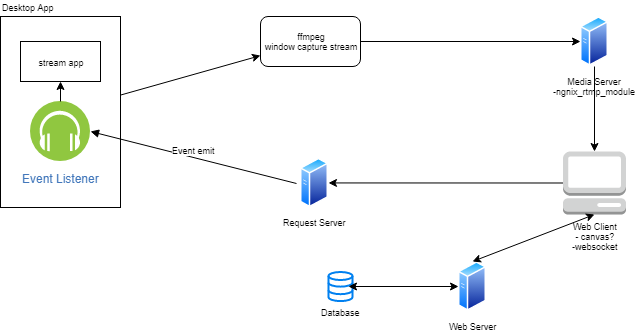

The diagram above was exported from draw.io. Its source (the exported page's mxGraphModel, read from the mxfile embedded in the PNG):
<mxGraphModel dx="1040" dy="576" grid="1" gridSize="10" guides="1" tooltips="1" connect="1" arrows="1" fold="1" page="1" pageScale="1" pageWidth="850" pageHeight="1100" math="0" shadow="0">
  <root>
    <mxCell id="0" />
    <mxCell id="1" parent="0" />
    <mxCell id="I-cR3ZXU_k_Fx-pCHE99-30" value="" style="rounded=0;whiteSpace=wrap;html=1;fontSize=9;" vertex="1" parent="1">
      <mxGeometry x="30" y="95" width="120" height="191" as="geometry" />
    </mxCell>
    <mxCell id="I-cR3ZXU_k_Fx-pCHE99-1" value="&lt;span style=&quot;font-size: 9px ; text-align: left&quot;&gt;stream app&lt;/span&gt;" style="rounded=0;whiteSpace=wrap;html=1;" vertex="1" parent="1">
      <mxGeometry x="50" y="120" width="80" height="40" as="geometry" />
    </mxCell>
    <mxCell id="I-cR3ZXU_k_Fx-pCHE99-5" value="Event Listener" style="aspect=fixed;perimeter=ellipsePerimeter;html=1;align=center;shadow=0;dashed=0;fontColor=#4277BB;labelBackgroundColor=#ffffff;fontSize=12;spacingTop=3;image;image=img/lib/ibm/blockchain/event_listener.svg;" vertex="1" parent="1">
      <mxGeometry x="60" y="180" width="60" height="60" as="geometry" />
    </mxCell>
    <mxCell id="I-cR3ZXU_k_Fx-pCHE99-7" value="" style="endArrow=classic;html=1;fontSize=9;entryX=0.5;entryY=1;entryDx=0;entryDy=0;exitX=0.5;exitY=0;exitDx=0;exitDy=0;" edge="1" parent="1" source="I-cR3ZXU_k_Fx-pCHE99-5" target="I-cR3ZXU_k_Fx-pCHE99-1">
      <mxGeometry width="50" height="50" relative="1" as="geometry">
        <mxPoint x="30" y="350" as="sourcePoint" />
        <mxPoint x="80" y="300" as="targetPoint" />
      </mxGeometry>
    </mxCell>
    <mxCell id="I-cR3ZXU_k_Fx-pCHE99-8" value="" style="endArrow=classic;html=1;fontSize=9;" edge="1" parent="1" source="I-cR3ZXU_k_Fx-pCHE99-30" target="I-cR3ZXU_k_Fx-pCHE99-9">
      <mxGeometry width="50" height="50" relative="1" as="geometry">
        <mxPoint x="150" y="135" as="sourcePoint" />
        <mxPoint x="270" y="120" as="targetPoint" />
      </mxGeometry>
    </mxCell>
    <mxCell id="I-cR3ZXU_k_Fx-pCHE99-9" value="ffmpeg&lt;br&gt;window capture stream" style="rounded=1;whiteSpace=wrap;html=1;fontSize=9;" vertex="1" parent="1">
      <mxGeometry x="290" y="95" width="100" height="50" as="geometry" />
    </mxCell>
    <mxCell id="I-cR3ZXU_k_Fx-pCHE99-10" value="Media Server&lt;br&gt;-ngnix_rtmp_module" style="aspect=fixed;perimeter=ellipsePerimeter;html=1;align=center;shadow=0;dashed=0;spacingTop=3;image;image=img/lib/active_directory/generic_server.svg;fontSize=9;" vertex="1" parent="1">
      <mxGeometry x="610" y="95" width="28.000000000000004" height="50" as="geometry" />
    </mxCell>
    <mxCell id="I-cR3ZXU_k_Fx-pCHE99-11" value="" style="endArrow=classic;html=1;fontSize=9;exitX=1;exitY=0.5;exitDx=0;exitDy=0;entryX=0;entryY=0.5;entryDx=0;entryDy=0;" edge="1" parent="1" source="I-cR3ZXU_k_Fx-pCHE99-9" target="I-cR3ZXU_k_Fx-pCHE99-10">
      <mxGeometry width="50" height="50" relative="1" as="geometry">
        <mxPoint x="400" y="120" as="sourcePoint" />
        <mxPoint x="540" y="120" as="targetPoint" />
      </mxGeometry>
    </mxCell>
    <mxCell id="I-cR3ZXU_k_Fx-pCHE99-14" value="Web Client&lt;br&gt;- canvas?&lt;br&gt;-websocket&lt;br&gt;" style="outlineConnect=0;dashed=0;verticalLabelPosition=bottom;verticalAlign=top;align=center;html=1;shape=mxgraph.aws3.management_console;fillColor=#D2D3D3;gradientColor=none;fontSize=9;" vertex="1" parent="1">
      <mxGeometry x="592.5" y="230" width="63" height="63" as="geometry" />
    </mxCell>
    <mxCell id="I-cR3ZXU_k_Fx-pCHE99-15" value="" style="endArrow=classic;html=1;fontSize=9;entryX=0.5;entryY=0;entryDx=0;entryDy=0;entryPerimeter=0;" edge="1" parent="1" source="I-cR3ZXU_k_Fx-pCHE99-10" target="I-cR3ZXU_k_Fx-pCHE99-14">
      <mxGeometry width="50" height="50" relative="1" as="geometry">
        <mxPoint x="400" y="130" as="sourcePoint" />
        <mxPoint x="620" y="130" as="targetPoint" />
        <Array as="points" />
      </mxGeometry>
    </mxCell>
    <mxCell id="I-cR3ZXU_k_Fx-pCHE99-16" value="Request Server" style="aspect=fixed;perimeter=ellipsePerimeter;html=1;align=center;shadow=0;dashed=0;spacingTop=3;image;image=img/lib/active_directory/generic_server.svg;fontSize=9;" vertex="1" parent="1">
      <mxGeometry x="330" y="236.5" width="28.000000000000004" height="50" as="geometry" />
    </mxCell>
    <mxCell id="I-cR3ZXU_k_Fx-pCHE99-17" value="" style="endArrow=classic;html=1;fontSize=9;exitX=0;exitY=0.5;exitDx=0;exitDy=0;exitPerimeter=0;" edge="1" parent="1" source="I-cR3ZXU_k_Fx-pCHE99-14" target="I-cR3ZXU_k_Fx-pCHE99-16">
      <mxGeometry width="50" height="50" relative="1" as="geometry">
        <mxPoint x="590" y="310" as="sourcePoint" />
        <mxPoint x="640" y="260" as="targetPoint" />
      </mxGeometry>
    </mxCell>
    <mxCell id="I-cR3ZXU_k_Fx-pCHE99-18" value="Event emit" style="html=1;verticalAlign=bottom;endArrow=block;fontSize=9;entryX=1;entryY=0.5;entryDx=0;entryDy=0;" edge="1" parent="1" target="I-cR3ZXU_k_Fx-pCHE99-5">
      <mxGeometry width="80" relative="1" as="geometry">
        <mxPoint x="326" y="262" as="sourcePoint" />
        <mxPoint x="250" y="310" as="targetPoint" />
      </mxGeometry>
    </mxCell>
    <mxCell id="I-cR3ZXU_k_Fx-pCHE99-19" value="Web Server" style="aspect=fixed;perimeter=ellipsePerimeter;html=1;align=center;shadow=0;dashed=0;spacingTop=3;image;image=img/lib/active_directory/generic_server.svg;fontSize=9;" vertex="1" parent="1">
      <mxGeometry x="488" y="340" width="28.000000000000004" height="50" as="geometry" />
    </mxCell>
    <mxCell id="I-cR3ZXU_k_Fx-pCHE99-22" value="Database" style="html=1;verticalLabelPosition=bottom;align=center;labelBackgroundColor=#ffffff;verticalAlign=top;strokeWidth=2;strokeColor=#0080F0;fillColor=#ffffff;shadow=0;dashed=0;shape=mxgraph.ios7.icons.data;fontSize=9;" vertex="1" parent="1">
      <mxGeometry x="358" y="350.5" width="24" height="29.099999999999998" as="geometry" />
    </mxCell>
    <mxCell id="I-cR3ZXU_k_Fx-pCHE99-23" value="" style="endArrow=classic;startArrow=classic;html=1;fontSize=9;" edge="1" parent="1">
      <mxGeometry width="50" height="50" relative="1" as="geometry">
        <mxPoint x="488" y="365" as="sourcePoint" />
        <mxPoint x="378" y="365" as="targetPoint" />
      </mxGeometry>
    </mxCell>
    <mxCell id="I-cR3ZXU_k_Fx-pCHE99-26" value="" style="endArrow=classic;startArrow=classic;html=1;fontSize=9;entryX=0.5;entryY=1;entryDx=0;entryDy=0;entryPerimeter=0;exitX=0.5;exitY=0;exitDx=0;exitDy=0;" edge="1" parent="1" source="I-cR3ZXU_k_Fx-pCHE99-19" target="I-cR3ZXU_k_Fx-pCHE99-14">
      <mxGeometry width="50" height="50" relative="1" as="geometry">
        <mxPoint x="600" y="380" as="sourcePoint" />
        <mxPoint x="650" y="330" as="targetPoint" />
      </mxGeometry>
    </mxCell>
    <mxCell id="I-cR3ZXU_k_Fx-pCHE99-28" value="Desktop App" style="text;html=1;resizable=0;points=[];autosize=1;align=left;verticalAlign=top;spacingTop=-4;fontSize=9;" vertex="1" parent="1">
      <mxGeometry x="30" y="79" width="70" height="10" as="geometry" />
    </mxCell>
  </root>
</mxGraphModel>